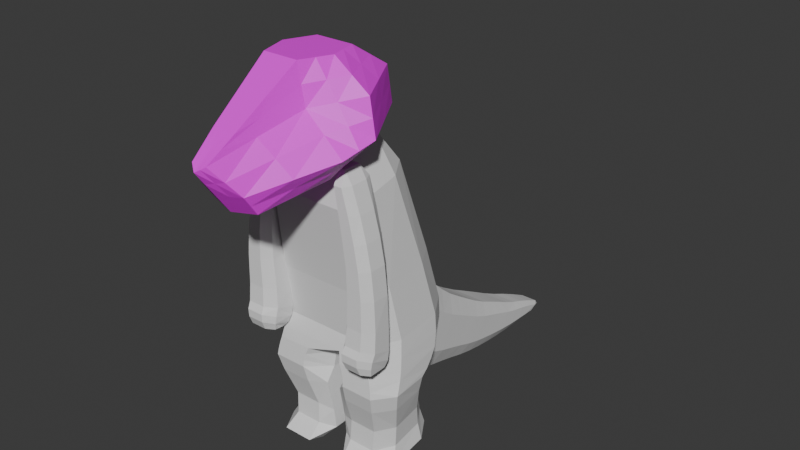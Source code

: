 # Source: model_from_stuff1.blend  (saved by Blender 4.3.34; exported with 4.5.12 LTS)
import bpy
from mathutils import Matrix  # noqa: F401  (used for matrix-valued properties, if any)

bpy.ops.wm.read_factory_settings(use_empty=True)
scene = bpy.context.scene
scene.name = 'Scene'

# ---- collections
col_collection = bpy.data.collections.new('Collection'); scene.collection.children.link(col_collection)
col_collection_2 = bpy.data.collections.new('Collection 2'); scene.collection.children.link(col_collection_2)

# ---- images (referenced by path relative to the original .blend; pixels are not part of the script)
import os
ASSET_DIR = os.environ.get("B2B_ASSET_DIR", "")  # directory of the original .blend (textures are referenced by path, not embedded)
HERE = os.path.dirname(os.path.abspath(__file__))  # packed textures are extracted next to this script under _unpacked/

def load_image(name, relpath, width, height, colorspace="sRGB"):
    """Load a texture the original file referenced (path relative to the .blend, or extracted next to this script)."""
    p = next((c for c in (os.path.join(HERE, relpath), os.path.join(ASSET_DIR, relpath)) if relpath and os.path.exists(c)), "")
    if p:
        img = bpy.data.images.load(p, check_existing=True)
        img.name = name
    else:  # same state as the original file: an image datablock whose file is absent (Cycles renders it pink)
        img = bpy.data.images.new(name, width, height)
        img.source = "FILE"
        img.filepath = "//" + (relpath or name)
    img.colorspace_settings.name = colorspace
    return img
img_arty_reference_2_png_001 = load_image('arty reference 2.png.001', 'arty reference 2.png', 1024, 1024, 'sRGB')

# ---- materials (node trees are filled in below, after node groups)
mat_material = bpy.data.materials.new('Material')

# ---- node groups
ng_geometry_nodes_001 = bpy.data.node_groups.new('Geometry Nodes.001', 'GeometryNodeTree')
_s = ng_geometry_nodes_001.interface.new_socket(name='Geometry', in_out='OUTPUT', socket_type='NodeSocketGeometry')
_s = ng_geometry_nodes_001.interface.new_socket(name='Geometry', in_out='INPUT', socket_type='NodeSocketGeometry')
ng_geometry_nodes_001.is_modifier = True
_N = ng_geometry_nodes_001.nodes; _L = ng_geometry_nodes_001.links
n0 = _N.new('NodeGroupInput'); n0.name = 'Group Input'; n0.location = (-324, -1)
n1 = _N.new('NodeGroupOutput'); n1.name = 'Group Output'; n1.location = (357, 16)
n2 = _N.new('GeometryNodeSubdivideMesh'); n2.name = 'Subdivide Mesh'; n2.location = (-117, 11)
n3 = _N.new('GeometryNodeDualMesh'); n3.name = 'Dual Mesh'; n3.location = (113, -44)
n3.inputs[1].default_value = True
_L.new(n0.outputs[0], n2.inputs[0])
_L.new(n2.outputs[0], n3.inputs[0])
_L.new(n3.outputs[0], n1.inputs[0])
n1.is_active_output = True
ng_geometry_nodes_002 = bpy.data.node_groups.new('Geometry Nodes.002', 'GeometryNodeTree')
_s = ng_geometry_nodes_002.interface.new_socket(name='Geometry', in_out='OUTPUT', socket_type='NodeSocketGeometry')
_s = ng_geometry_nodes_002.interface.new_socket(name='Geometry', in_out='INPUT', socket_type='NodeSocketGeometry')
ng_geometry_nodes_002.is_modifier = True
_N = ng_geometry_nodes_002.nodes; _L = ng_geometry_nodes_002.links
n0 = _N.new('NodeGroupInput'); n0.name = 'Group Input'; n0.location = (-308, -25)
n1 = _N.new('NodeGroupOutput'); n1.name = 'Group Output'; n1.location = (235, 37)
n2 = _N.new('GeometryNodeSubdivisionSurface'); n2.name = 'Subdivision Surface'; n2.location = (-53, 42)
n2.inputs[2].default_value = 1.0
n2.inputs[4].default_value = False
_L.new(n2.outputs[0], n1.inputs[0])
_L.new(n0.outputs[0], n2.inputs[0])
n1.is_active_output = True
ng_geometry_nodes_003 = bpy.data.node_groups.new('Geometry Nodes.003', 'GeometryNodeTree')
_s = ng_geometry_nodes_003.interface.new_socket(name='Geometry', in_out='OUTPUT', socket_type='NodeSocketGeometry')
_s = ng_geometry_nodes_003.interface.new_socket(name='Geometry', in_out='INPUT', socket_type='NodeSocketGeometry')
ng_geometry_nodes_003.is_modifier = True
_N = ng_geometry_nodes_003.nodes; _L = ng_geometry_nodes_003.links
n0 = _N.new('NodeGroupInput'); n0.name = 'Group Input'; n0.location = (-545, 3)
n1 = _N.new('NodeGroupOutput'); n1.name = 'Group Output'; n1.location = (200, 0)
n2 = _N.new('GeometryNodeDualMesh'); n2.name = 'Dual Mesh'; n2.location = (-32, 19)
n3 = _N.new('GeometryNodeSubdivideMesh'); n3.name = 'Subdivide Mesh'; n3.location = (-281, 10)
_L.new(n0.outputs[0], n3.inputs[0])
_L.new(n3.outputs[0], n2.inputs[0])
_L.new(n2.outputs[0], n1.inputs[0])
n1.is_active_output = True
ng_geometry_nodes = bpy.data.node_groups.new('Geometry Nodes', 'GeometryNodeTree')
_s = ng_geometry_nodes.interface.new_socket(name='Geometry', in_out='OUTPUT', socket_type='NodeSocketGeometry')
_s = ng_geometry_nodes.interface.new_socket(name='Geometry', in_out='INPUT', socket_type='NodeSocketGeometry')
ng_geometry_nodes.is_modifier = True
_N = ng_geometry_nodes.nodes; _L = ng_geometry_nodes.links
n0 = _N.new('NodeGroupInput'); n0.name = 'Group Input'; n0.location = (-504, -25)
n1 = _N.new('NodeGroupOutput'); n1.name = 'Group Output'; n1.location = (200, 0)
n2 = _N.new('GeometryNodeDualMesh'); n2.name = 'Dual Mesh'; n2.location = (-69, 15)
n3 = _N.new('GeometryNodeSubdivideMesh'); n3.name = 'Subdivide Mesh'; n3.location = (-289, -15)
_L.new(n2.outputs[0], n1.inputs[0])
_L.new(n3.outputs[0], n2.inputs[0])
_L.new(n0.outputs[0], n3.inputs[0])
n1.is_active_output = True

# ---- material node trees
mat_material.use_nodes = True; mat_material.node_tree.nodes.clear()
_N = mat_material.node_tree.nodes; _L = mat_material.node_tree.links
n0 = _N.new('ShaderNodeBsdfPrincipled'); n0.name = 'Principled BSDF'; n0.location = (-60, 282)
n1 = _N.new('ShaderNodeOutputMaterial'); n1.name = 'Material Output'; n1.location = (288, 305)
n2 = _N.new('ShaderNodeTexImage'); n2.name = 'Image Texture'; n2.location = (-430, 251)
n2.image = img_arty_reference_2_png_001
_L.new(n0.outputs[0], n1.inputs[0])
_L.new(n2.outputs[0], n0.inputs[0])
n1.is_active_output = True

# ---- world
world_world = bpy.data.worlds.new('World'); scene.world = world_world
world_world.use_nodes = True; world_world.node_tree.nodes.clear()
_N = world_world.node_tree.nodes; _L = world_world.node_tree.links
n0 = _N.new('ShaderNodeOutputWorld'); n0.name = 'World Output'; n0.location = (300, 300)
n1 = _N.new('ShaderNodeBackground'); n1.name = 'Background'; n1.location = (10, 300)
n1.inputs[0].default_value = (0.05088, 0.05088, 0.05088, 1.0)
_L.new(n1.outputs[0], n0.inputs[0])
n0.is_active_output = True
world_world.color = (0.05088, 0.05088, 0.05088)
world_world.sun_shadow_jitter_overblur = 0.0

# ---- meshes
me_cube_001 = bpy.data.meshes.new('Cube.001')
me_cube_001.from_pydata([(-0.5275, 0.05089, -1.497), (-0.3287, -0.06111, 0.8905), (-0.448, 0.8064, -1.497), (-0.3208, 0.4877, 1.052), (-0.4798, 0.1814, -0.4028), (-0.4321, 0.9525, -0.3813), (-0.3607, 0.7777, -1.282), (-0.4354, 0.2466, -1.29), (-0.5596, 0.09302, -0.8473), (-0.4984, 0.661, -0.8604), (-0.5237, 0.1182, -0.6508), (-0.4692, 0.9389, -0.6499), (-0.4838, 0.8174, -0.7984), (-0.5416, 0.1056, -0.7491), (0.0, 0.4877, 1.052), (0.0, -0.06111, 0.8905), (0.0, 0.1814, -0.4028), (0.0, 0.9525, -0.3813), (0.0, 0.9389, -0.6499), (0.0, 0.1182, -0.6339), (0.0, 0.8963, -0.7285), (-0.06136, 0.1056, -0.7491), (-0.06167, 0.8174, -0.7984), (-0.0544, 0.661, -0.8604), (-0.04272, 0.05089, -1.497), (-0.05882, 0.09302, -0.8473), (-0.05266, 0.7777, -1.282), (-0.05052, 0.8064, -1.497), (-0.05109, 0.2466, -1.29)], [], [(4, 1, 3, 5), (16, 15, 1, 4), (14, 3, 1, 15), (19, 16, 4, 10), (10, 4, 5, 11), (0, 7, 6, 2), (7, 8, 9, 6), (13, 10, 11, 12), (8, 13, 12, 9), (9, 12, 22, 23), (6, 9, 23, 26), (2, 6, 26, 27), (11, 5, 17, 18), (2, 27, 24, 0), (5, 3, 14, 17), (21, 25, 28, 24, 27, 26, 23, 22), (25, 21, 13, 8), (24, 28, 7, 0), (28, 25, 8, 7), (18, 20, 22, 12, 11), (21, 19, 10, 13), (22, 20, 19, 21)])
_uv = me_cube_001.uv_layers.new(name='UVMap')
_uv.uv.foreach_set('vector', [0.05567, 0.4295, 0.003514, 0.04346, 0.1664, 0.003514, 0.2831, 0.4326, 0.2954, 0.3832, 0.325, 0.003514, 0.4214, 0.01104, 0.4362, 0.3942, 0.1412, 0.7648, 0.2356, 0.7648, 0.238, 0.9274, 0.1412, 0.9274, 0.2901, 0.451, 0.2954, 0.3832, 0.4362, 0.3942, 0.4434, 0.4679, 0.03316, 0.5024, 0.05567, 0.4295, 0.2831, 0.4326, 0.275, 0.5121, 0.003514, 0.7494, 0.06561, 0.6891, 0.2232, 0.6921, 0.2269, 0.7578, 0.06561, 0.6891, 0.02259, 0.5605, 0.1904, 0.5706, 0.2232, 0.6921, 0.02788, 0.5314, 0.03316, 0.5024, 0.275, 0.5121, 0.2373, 0.5542, 0.02259, 0.5605, 0.02788, 0.5314, 0.2373, 0.5542, 0.1904, 0.5706, 0.5484, 0.9346, 0.4998, 0.9303, 0.4998, 0.8061, 0.5484, 0.8039, 0.04329, 0.893, 0.003514, 0.7648, 0.1342, 0.7656, 0.1339, 0.8936, 0.01721, 0.9568, 0.04329, 0.893, 0.1339, 0.8936, 0.1342, 0.9575, 0.4565, 0.5195, 0.4674, 0.4423, 0.5946, 0.4423, 0.5946, 0.5195, 0.3135, 0.6606, 0.4305, 0.6606, 0.4328, 0.8791, 0.2901, 0.8791, 0.4674, 0.4423, 0.5001, 0.003514, 0.5946, 0.003514, 0.5946, 0.4423, 0.6869, 0.5603, 0.6872, 0.5895, 0.6272, 0.7137, 0.6773, 0.7809, 0.4565, 0.755, 0.4722, 0.693, 0.5208, 0.5739, 0.4772, 0.5503, 0.3025, 0.5149, 0.3055, 0.4862, 0.4464, 0.4972, 0.4494, 0.5264, 0.6364, 0.9306, 0.5554, 0.9282, 0.5554, 0.815, 0.6364, 0.7879, 0.2901, 0.6448, 0.3025, 0.5149, 0.4494, 0.5264, 0.4029, 0.6536, 0.4565, 0.7879, 0.4731, 0.7879, 0.4998, 0.8061, 0.4998, 0.9303, 0.4565, 0.926, 0.3055, 0.4862, 0.2901, 0.451, 0.4434, 0.4679, 0.4464, 0.4972, 0.4772, 0.5503, 0.4565, 0.5276, 0.6872, 0.5266, 0.6869, 0.5603])
me_cube_001.materials.append(mat_material)
me_cube_001.use_mirror_x = True
me_cube_001.update()
me_cube_002 = bpy.data.meshes.new('Cube.002')
me_cube_002.from_pydata([(-0.1792, -0.5576, 0.7176), (-0.132, -0.1483, 1.523), (-0.185, 0.5389, 0.9642), (-0.1427, 0.3074, 1.506), (-0.0872, -0.6086, 1.205), (-0.1903, 0.5712, 1.325), (-0.1986, 0.607, 1.065), (-0.473, -0.1532, 0.9926), (-0.05775, -0.8039, 1.064), (-0.1897, -0.1509, 1.245), (-0.2971, 0.09016, 0.8637), (-0.2114, 0.07954, 1.515), (-0.3178, -0.1055, 0.8173), (0.0, -0.09364, 0.8201), (0.0, -0.7056, 0.8376), (-0.4582, 0.1026, 1.313), (-0.5196, 0.08034, 1.062), (-0.1817, -0.6575, 0.8604), (0.0, 0.5389, 0.9642), (0.0, 0.3074, 1.506), (0.0, -0.6046, 0.6989), (0.0, -0.1483, 1.523), (0.0, -0.6086, 1.205), (0.0, 0.5712, 1.328), (0.0, 0.607, 1.065), (0.0, -0.8452, 1.029), (0.0, 0.07954, 1.515), (0.0, 0.09016, 0.8637)], [], [(22, 21, 1, 4), (26, 11, 1, 21), (25, 22, 4, 8), (16, 15, 5, 6), (10, 16, 6, 2), (20, 14, 17, 0), (15, 11, 3, 5), (9, 8, 4, 1), (9, 1, 11, 15), (0, 17, 7, 12), (19, 3, 11, 26), (2, 18, 27, 10), (12, 13, 20, 0), (9, 7, 17, 8), (2, 6, 24, 18), (6, 5, 23, 24), (17, 14, 25, 8), (12, 7, 16, 10), (10, 27, 13, 12), (16, 7, 9, 15), (5, 3, 19, 23)])
_uv = me_cube_002.uv_layers.new(name='UVMap')
_uv.uv.foreach_set('vector', [0.9328, 0.06012, 0.9331, 0.1718, 0.8942, 0.1718, 0.9071, 0.06011, 0.9331, 0.2378, 0.8708, 0.2377, 0.8942, 0.1718, 0.9331, 0.1718, 0.9326, 0.003514, 0.9328, 0.06012, 0.9071, 0.06011, 0.9157, 0.01312, 0.791, 0.1464, 0.7295, 0.1035, 0.7305, 0.003514, 0.791, 0.03685, 0.7597, 0.7191, 0.6943, 0.6722, 0.7887, 0.5848, 0.7927, 0.6207, 0.8542, 0.5993, 0.8943, 0.5688, 0.9255, 0.6149, 0.8841, 0.6451, 0.7981, 0.2573, 0.8708, 0.2377, 0.8911, 0.3037, 0.8769, 0.3912, 0.6703, 0.1893, 0.6163, 0.382, 0.6122, 0.3108, 0.6016, 0.1465, 0.6703, 0.1893, 0.6016, 0.1465, 0.6414, 0.0891, 0.7295, 0.1035, 0.8841, 0.6451, 0.9255, 0.6149, 0.9641, 0.7479, 0.8944, 0.7389, 0.9331, 0.3037, 0.8911, 0.3037, 0.8708, 0.2377, 0.9331, 0.2378, 0.7927, 0.6207, 0.8472, 0.6207, 0.8472, 0.7191, 0.7597, 0.7191, 0.7537, 0.7626, 0.8472, 0.76, 0.8472, 0.8737, 0.7945, 0.8613, 0.6703, 0.1893, 0.7729, 0.2161, 0.6967, 0.3737, 0.6163, 0.382, 0.7927, 0.6207, 0.7887, 0.5848, 0.8472, 0.5848, 0.8472, 0.6207, 0.7887, 0.5848, 0.7912, 0.5274, 0.8472, 0.5266, 0.8472, 0.5848, 0.9255, 0.6149, 0.8943, 0.5688, 0.9498, 0.5266, 0.9641, 0.5426, 0.7537, 0.7626, 0.708, 0.7277, 0.6943, 0.6722, 0.7597, 0.7191, 0.7597, 0.7191, 0.8472, 0.7191, 0.8472, 0.76, 0.7537, 0.7626, 0.791, 0.1464, 0.7729, 0.2161, 0.6703, 0.1893, 0.7295, 0.1035, 0.8769, 0.3912, 0.8911, 0.3037, 0.9331, 0.3037, 0.9329, 0.391])
me_cube_002.materials.append(mat_material)
me_cube_002.use_mirror_x = True
me_cube_002.update()
me_cube_003 = bpy.data.meshes.new('Cube.003')
me_cube_003.from_pydata([(-0.1057, 0.1488, 0.2183), (-0.1057, 0.2755, 0.4858), (-0.02744, 0.8589, 0.02135), (-0.02744, 0.9079, 0.03087), (-0.06651, 0.5112, 0.06613), (-0.06651, 0.5701, 0.1937), (-0.04698, 0.7375, 0.1085), (-0.04698, 0.7017, 0.03119), (-0.0861, 0.3315, 0.1229), (-0.0861, 0.4053, 0.3026), (-0.07631, 0.4831, 0.2494), (-0.07631, 0.4229, 0.09635), (-0.0959, 0.2371, 0.1616), (-0.0959, 0.3293, 0.373), (-0.05664, 0.6057, 0.04492), (-0.05664, 0.6497, 0.1542), (-0.03721, 0.8156, 0.07638), (-0.03721, 0.7963, 0.02337), (0.0, 0.8589, 0.02135), (0.0, 0.9079, 0.03087), (0.0, 0.1488, 0.2183), (0.0, 0.2755, 0.4858), (0.0, 0.5701, 0.1937), (0.0, 0.5112, 0.06613), (0.0, 0.7017, 0.03119), (0.0, 0.7375, 0.1085), (0.0, 0.4053, 0.3026), (0.0, 0.3315, 0.1229), (0.0, 0.4229, 0.09635), (0.0, 0.4831, 0.2494), (0.0, 0.3293, 0.373), (0.0, 0.2371, 0.1616), (0.0, 0.6057, 0.04492), (0.0, 0.6497, 0.1542), (0.0, 0.8156, 0.07638), (0.0, 0.7963, 0.02337)], [], [(17, 16, 3, 2), (20, 21, 1, 0), (30, 13, 1, 21), (33, 15, 5, 22), (11, 10, 5, 4), (34, 16, 6, 25), (14, 15, 6, 7), (12, 13, 9, 8), (29, 10, 9, 26), (22, 5, 10, 29), (8, 9, 10, 11), (0, 1, 13, 12), (26, 9, 13, 30), (4, 5, 15, 14), (25, 6, 15, 33), (19, 3, 16, 34), (7, 6, 16, 17), (2, 18, 35, 17), (7, 24, 32, 14), (8, 27, 31, 12), (4, 23, 28, 11), (11, 28, 27, 8), (17, 35, 24, 7), (14, 32, 23, 4), (12, 31, 20, 0), (2, 3, 19, 18)])
_uv = me_cube_003.uv_layers.new(name='UVMap')
_uv.uv.foreach_set('vector', [0.9189, 0.9598, 0.9349, 0.9554, 0.9399, 0.9854, 0.9292, 0.9753, 0.6016, 0.4761, 0.6016, 0.389, 0.6327, 0.389, 0.6327, 0.4761, 0.9712, 0.2735, 0.943, 0.2735, 0.9401, 0.2392, 0.9712, 0.2392, 0.9712, 0.3863, 0.9545, 0.3863, 0.9516, 0.3613, 0.9712, 0.3613, 0.8722, 0.8574, 0.9191, 0.8456, 0.9207, 0.8761, 0.8801, 0.8839, 0.9712, 0.4375, 0.9603, 0.4375, 0.9574, 0.4143, 0.9712, 0.4143, 0.8913, 0.9102, 0.925, 0.902, 0.9291, 0.931, 0.9045, 0.9357, 0.8558, 0.8015, 0.9222, 0.7873, 0.9184, 0.8177, 0.8628, 0.8309, 0.9712, 0.3314, 0.9487, 0.3314, 0.9459, 0.304, 0.9712, 0.304, 0.9712, 0.3613, 0.9516, 0.3613, 0.9487, 0.3314, 0.9712, 0.3314, 0.8628, 0.8309, 0.9184, 0.8177, 0.9191, 0.8456, 0.8722, 0.8574, 0.8542, 0.7705, 0.9399, 0.7549, 0.9222, 0.7873, 0.8558, 0.8015, 0.9712, 0.304, 0.9459, 0.304, 0.943, 0.2735, 0.9712, 0.2735, 0.8801, 0.8839, 0.9207, 0.8761, 0.925, 0.902, 0.8913, 0.9102, 0.9712, 0.4143, 0.9574, 0.4143, 0.9545, 0.3863, 0.9712, 0.3863, 0.9712, 0.4664, 0.9631, 0.4664, 0.9603, 0.4375, 0.9712, 0.4375, 0.9045, 0.9357, 0.9291, 0.931, 0.9349, 0.9554, 0.9189, 0.9598, 0.9482, 0.2182, 0.9401, 0.2182, 0.9401, 0.1999, 0.9511, 0.1999, 0.9539, 0.172, 0.9401, 0.172, 0.9401, 0.1434, 0.9568, 0.1434, 0.9654, 0.06045, 0.9401, 0.06045, 0.9401, 0.03143, 0.9683, 0.03143, 0.9597, 0.115, 0.9401, 0.115, 0.9401, 0.08812, 0.9626, 0.08812, 0.9626, 0.08812, 0.9401, 0.08812, 0.9401, 0.06045, 0.9654, 0.06045, 0.9511, 0.1999, 0.9401, 0.1999, 0.9401, 0.172, 0.9539, 0.172, 0.9568, 0.1434, 0.9401, 0.1434, 0.9401, 0.115, 0.9597, 0.115, 0.9683, 0.03143, 0.9401, 0.03143, 0.9401, 0.003514, 0.9712, 0.003514, 0.9482, 0.2182, 0.9482, 0.2322, 0.9401, 0.2322, 0.9401, 0.2182])
me_cube_003.materials.append(mat_material)
me_cube_003.use_mirror_x = True
me_cube_003.update()
me_cube_004 = bpy.data.meshes.new('Cube.004')
me_cube_004.from_pydata([(-0.1832, -0.01632, 0.3183), (-0.1194, -0.01684, 0.7821), (-0.1566, 0.04464, 0.3019), (-0.1194, 0.06765, 0.7821), (-0.1063, -0.01632, 0.3183), (-0.0863, -0.01684, 0.7821), (-0.1308, 0.04464, 0.3019), (-0.0863, 0.06765, 0.7821), (-0.182, -0.01684, 0.5431), (-0.182, 0.06765, 0.5431), (-0.1128, 0.06765, 0.5431), (-0.1128, -0.01684, 0.5431), (-0.1821, 0.07531, 0.3693), (-0.1027, 0.07531, 0.3693), (-0.1027, -0.01837, 0.3969), (-0.1882, -0.01837, 0.3969), (-0.1591, -0.01684, 0.6626), (-0.1591, 0.06765, 0.6626), (-0.09957, 0.06765, 0.6626), (-0.09957, -0.01684, 0.6626), (-0.1811, 0.07429, 0.3177), (-0.1114, 0.07429, 0.3177), (-0.09758, -0.03575, 0.3632), (-0.1841, -0.03575, 0.3632)], [], [(16, 1, 3, 17), (17, 3, 7, 18), (18, 7, 5, 19), (19, 5, 1, 16), (2, 6, 4, 0), (7, 3, 1, 5), (14, 11, 8, 15), (13, 10, 11, 14), (12, 9, 10, 13), (15, 8, 9, 12), (23, 15, 12, 20), (20, 12, 13, 21), (21, 13, 14, 22), (22, 14, 15, 23), (11, 19, 16, 8), (10, 18, 19, 11), (9, 17, 18, 10), (8, 16, 17, 9), (4, 22, 23, 0), (6, 21, 22, 4), (2, 20, 21, 6), (0, 23, 20, 2)])
_uv = me_cube_004.uv_layers.new(name='UVMap')
_uv.uv.foreach_set('vector', [0.6473, 0.8247, 0.6468, 0.7884, 0.6717, 0.7879, 0.6722, 0.8242, 0.9765, 0.5626, 0.9868, 0.527, 0.9965, 0.5266, 0.994, 0.5619, 0.2486, 0.8002, 0.2493, 0.7648, 0.2742, 0.7653, 0.2735, 0.8007, 0.9499, 0.7902, 0.9469, 0.7549, 0.9567, 0.7552, 0.9674, 0.7906, 0.6164, 0.5017, 0.6088, 0.5017, 0.6016, 0.4832, 0.6242, 0.4832, 0.641, 0.508, 0.6312, 0.508, 0.6312, 0.4832, 0.641, 0.4832, 0.9487, 0.8684, 0.9528, 0.8254, 0.9732, 0.826, 0.9739, 0.869, 0.245, 0.8859, 0.248, 0.8356, 0.2729, 0.836, 0.2727, 0.8783, 0.9731, 0.6491, 0.9711, 0.598, 0.9915, 0.5972, 0.9965, 0.6482, 0.6483, 0.9033, 0.6479, 0.8604, 0.6728, 0.8599, 0.6761, 0.9107, 0.6434, 0.9131, 0.6483, 0.9033, 0.6761, 0.9107, 0.6761, 0.9257, 0.974, 0.6643, 0.9731, 0.6491, 0.9965, 0.6482, 0.9945, 0.6634, 0.245, 0.9012, 0.245, 0.8859, 0.2727, 0.8783, 0.2777, 0.8881, 0.9469, 0.8783, 0.9487, 0.8684, 0.9739, 0.869, 0.9724, 0.879, 0.9528, 0.8254, 0.9499, 0.7902, 0.9674, 0.7906, 0.9732, 0.826, 0.248, 0.8356, 0.2486, 0.8002, 0.2735, 0.8007, 0.2729, 0.836, 0.9711, 0.598, 0.9765, 0.5626, 0.994, 0.5619, 0.9915, 0.5972, 0.6479, 0.8604, 0.6473, 0.8247, 0.6722, 0.8242, 0.6728, 0.8599, 0.9491, 0.8915, 0.9469, 0.8783, 0.9724, 0.879, 0.9718, 0.8921, 0.2535, 0.9068, 0.245, 0.9012, 0.2777, 0.8881, 0.2717, 0.9014, 0.6164, 0.5017, 0.6236, 0.509, 0.6031, 0.509, 0.6088, 0.5017, 0.6494, 0.9261, 0.6434, 0.9131, 0.6761, 0.9257, 0.6675, 0.9297])
me_cube_004.materials.append(mat_material)
me_cube_004.update()

# ---- objects
ob_body = bpy.data.objects.new('BODY', me_cube_001)
ob_head = bpy.data.objects.new('HEAD', me_cube_002)
ob_tail = bpy.data.objects.new('TAIL', me_cube_003)
ob_arm = bpy.data.objects.new('ARM', me_cube_004)
ob_empty_001 = bpy.data.objects.new('Empty.001', img_arty_reference_2_png_001)
ob_empty_002 = bpy.data.objects.new('Empty.002', img_arty_reference_2_png_001)

# ---- transforms, parenting, visibility, modifiers, constraints
ob_body.location = (0.0, 0.0, 0.5)
ob_body.scale = (0.3333, 0.3333, 0.3333)
ob_body.use_mesh_mirror_x = True
_m = ob_body.modifiers.new('Mirror', 'MIRROR')
_m = ob_body.modifiers.new('GeometryNodes', 'NODES')
_m.node_group = ng_geometry_nodes_001
ob_head.location = (0.0, 0.0, 0.5)
ob_head.scale = (0.3333, 0.3333, 0.3333)
ob_head.use_mesh_mirror_x = True
_m = ob_head.modifiers.new('Mirror', 'MIRROR')
_m = ob_head.modifiers.new('GeometryNodes', 'NODES')
_m.node_group = ng_geometry_nodes_002
ob_tail.location = (0.0, 0.0, 0.0)
ob_tail.use_mesh_mirror_x = True
_m = ob_tail.modifiers.new('Mirror', 'MIRROR')
_m = ob_tail.modifiers.new('GeometryNodes', 'NODES')
_m.node_group = ng_geometry_nodes_003
ob_arm.location = (0.0, 0.0, 0.0)
_m = ob_arm.modifiers.new('Mirror', 'MIRROR')
_m = ob_arm.modifiers.new('GeometryNodes', 'NODES')
_m.node_group = ng_geometry_nodes
ob_empty_001.location = (-7.591, 0.0, 0.0)
ob_empty_001.rotation_euler = (1.571, 0.0, -1.571)
ob_empty_001.empty_display_type = 'IMAGE'
ob_empty_001.empty_display_size = 4.9
ob_empty_001.empty_image_offset = (-0.4555, -0.035)
ob_empty_001.show_empty_image_only_axis_aligned = True
ob_empty_001.use_empty_image_alpha = True
ob_empty_001.color = (1.0, 1.0, 1.0, 0.5)
ob_empty_002.location = (0.0, -13.88, 0.0)
ob_empty_002.rotation_euler = (1.571, 0.0, 0.0)
ob_empty_002.empty_display_type = 'IMAGE'
ob_empty_002.empty_display_size = 4.9
ob_empty_002.empty_image_offset = (-0.6245, -0.035)
ob_empty_002.show_empty_image_only_axis_aligned = True
ob_empty_002.use_empty_image_alpha = True
ob_empty_002.color = (1.0, 1.0, 1.0, 0.5)

# ---- collection membership
col_collection.objects.link(ob_body)
col_collection.objects.link(ob_head)
col_collection.objects.link(ob_tail)
col_collection.objects.link(ob_arm)
col_collection_2.objects.link(ob_empty_001)
col_collection_2.objects.link(ob_empty_002)

# ---- scene / render settings (as saved in the file)
scene.frame_start = 1; scene.frame_end = 250; scene.frame_set(93)
scene.render.engine = 'BLENDER_EEVEE_NEXT'
bpy.context.view_layer.update()

# ---- added for rendering (the .blend has no active camera and no usable light): camera, sun
cam_auto = bpy.data.cameras.new('AutoCamera')
cam_auto.lens = 50.0
cam_auto.sensor_width = 36.0
cam_auto.clip_end = 1000.0
ob_auto_camera = bpy.data.objects.new('AutoCamera', cam_auto)
scene.collection.objects.link(ob_auto_camera)
ob_auto_camera.location = (1.47389, -1.46172, 1.68341)
ob_auto_camera.rotation_euler = (1.09748, -7.21219e-08, 0.694738)
scene.camera = ob_auto_camera
light_auto_sun = bpy.data.lights.new('AutoSun', 'SUN')
light_auto_sun.energy = 3.0
light_auto_sun.angle = 0.0523599
ob_auto_sun = bpy.data.objects.new('AutoSun', light_auto_sun)
scene.collection.objects.link(ob_auto_sun)
ob_auto_sun.rotation_euler = (0.872665, 0.174533, 0.523599)
bpy.context.view_layer.update()
